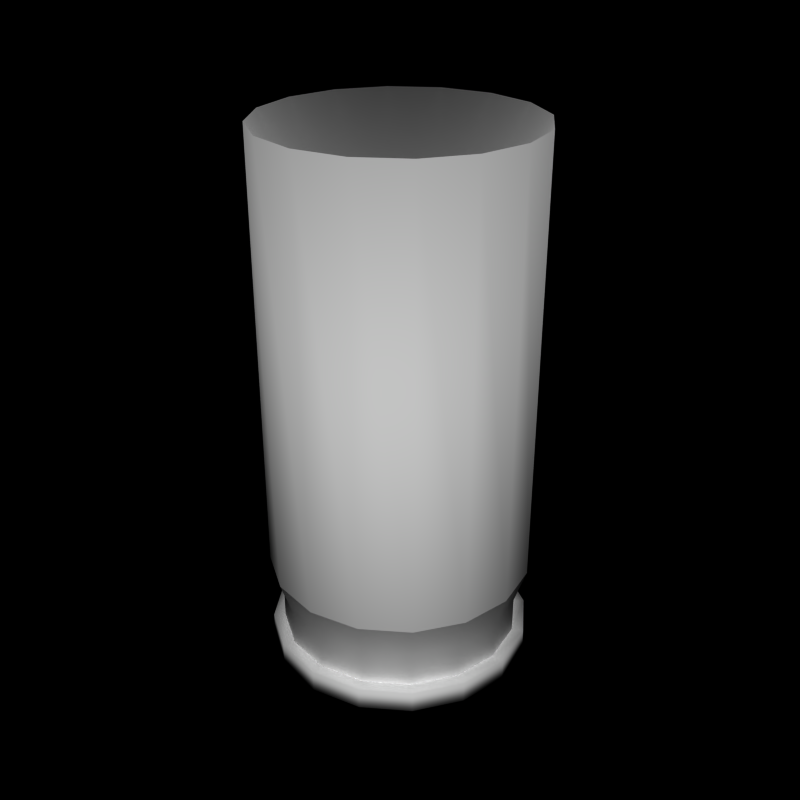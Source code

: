 # Source: pistol9mm.blend  (saved by Blender 2.79.0; exported with 4.5.12 LTS)
import bpy
from mathutils import Matrix  # noqa: F401  (used for matrix-valued properties, if any)

bpy.ops.wm.read_factory_settings(use_empty=True)
scene = bpy.context.scene
scene.name = 'Scene'

# ---- collections
col_collection_1 = bpy.data.collections.new('Collection 1'); scene.collection.children.link(col_collection_1)

# ---- materials (node trees are filled in below, after node groups)
mat_cmc_casing = bpy.data.materials.new('cmc_casing')
mat_cmc_casing.alpha_threshold = 0.0
mat_cmc_casing.roughness = 0.5
mat_cmc_casing.line_color = (0.0, 0.0, 0.0, 1.0)

# ---- material node trees

# ---- world
world_world = bpy.data.worlds.new('World'); scene.world = world_world
world_world.color = (0.0, 0.0, 0.0)
world_world.use_sun_shadow = False
world_world.sun_shadow_jitter_overblur = 0.0
world_world.cycles.sampling_method = 'NONE'
world_world.cycles.sample_map_resolution = 256

# ---- meshes
me_casing = bpy.data.meshes.new('Casing')
me_casing.from_pydata([(0.9444, 2.28, 5.0), (5.407e-08, 2.244, -3.902), (-0.8586, 2.073, -3.902), (-1.586, 1.586, -3.902), (-2.073, 0.8586, -3.902), (-2.244, 2.235e-06, -3.902), (-2.073, -0.8586, -3.902), (-1.586, -1.586, -3.902), (-0.8586, -2.073, -3.902), (-6.77e-07, -2.244, -3.902), (0.8586, -2.073, -3.902), (1.586, -1.586, -3.902), (2.073, -0.8586, -3.902), (2.244, 0.0, -3.902), (2.073, 0.8586, -3.902), (1.586, 1.586, -3.902), (0.9444, 2.28, -5.0), (1.745, 1.745, -5.0), (2.28, 0.9444, -5.0), (2.468, -3.724e-07, -5.0), (2.28, -0.9444, -5.0), (1.745, -1.745, -5.0), (0.9444, -2.28, -5.0), (-7.654e-07, -2.468, -5.0), (-0.9444, -2.28, -5.0), (-1.745, -1.745, -5.0), (-2.28, -0.9444, -5.0), (-2.468, 2.235e-06, -5.0), (-2.28, 0.9444, -5.0), (-1.745, 1.745, -5.0), (-0.9444, 2.28, -5.0), (3.877e-08, 2.468, -5.0), (2.75e-07, 1.49e-06, 0.7157), (0.9444, 2.28, -3.235), (1.745, 1.745, -3.235), (2.28, 0.9444, -3.235), (2.468, 0.0, -3.235), (2.28, -0.9444, -3.235), (1.745, -1.745, -3.235), (0.9444, -2.28, -3.235), (-7.626e-07, -2.468, -3.235), (-0.9444, -2.28, -3.235), (-1.745, -1.745, -3.235), (-2.28, -0.9444, -3.235), (-2.468, 2.607e-06, -3.235), (-2.28, 0.9444, -3.235), (-1.745, 1.745, -3.235), (-0.9444, 2.28, -3.235), (4.153e-08, 2.468, -3.235), (0.8586, 2.073, -4.588), (1.586, 1.586, -4.588), (2.073, 0.8586, -4.588), (2.244, 0.0, -4.588), (2.073, -0.8586, -4.588), (1.586, -1.586, -4.588), (0.8586, -2.073, -4.588), (-6.77e-07, -2.244, -4.588), (-0.8586, -2.073, -4.588), (-1.586, -1.586, -4.588), (-2.073, -0.8586, -4.588), (-2.244, 2.235e-06, -4.588), (-2.073, 0.8586, -4.588), (-1.586, 1.586, -4.588), (-0.8586, 2.073, -4.588), (5.407e-08, 2.244, -4.588), (0.9444, 2.28, -4.588), (1.745, 1.745, -4.588), (2.28, 0.9444, -4.588), (2.468, 0.0, -4.588), (2.28, -0.9444, -4.588), (1.745, -1.745, -4.588), (0.9444, -2.28, -4.588), (-7.654e-07, -2.468, -4.588), (-0.9444, -2.28, -4.588), (-1.745, -1.745, -4.588), (-2.28, -0.9444, -4.588), (-2.468, 2.607e-06, -4.588), (-2.28, 0.9444, -4.588), (-1.745, 1.745, -4.588), (-0.9444, 2.28, -4.588), (3.877e-08, 2.468, -4.588), (0.8586, 2.073, -3.902), (1.745, 1.745, 5.0), (2.28, 0.9444, 5.0), (2.468, 1.49e-06, 5.0), (2.28, -0.9444, 5.0), (1.745, -1.745, 5.0), (0.9444, -2.28, 5.0), (-7.626e-07, -2.468, 5.0), (-0.9444, -2.28, 5.0), (-1.745, -1.745, 5.0), (-2.28, -0.9444, 5.0), (-2.468, 3.724e-06, 5.0), (-2.28, 0.9444, 5.0), (-1.745, 1.745, 5.0), (-0.9444, 2.28, 5.0), (4.153e-08, 2.468, 5.0)], [], [(64, 1, 81, 49), (36, 84, 85, 37), (41, 89, 90, 42), (60, 5, 4, 61), (33, 0, 82, 34), (51, 14, 13, 52), (37, 85, 86, 38), (54, 11, 10, 55), (34, 82, 83, 35), (45, 93, 94, 46), (55, 10, 9, 56), (43, 91, 92, 44), (56, 9, 8, 57), (46, 94, 95, 47), (63, 2, 1, 64), (58, 7, 6, 59), (88, 32, 89), (93, 32, 94), (95, 32, 96), (94, 32, 95), (86, 32, 87), (89, 32, 90), (96, 32, 0), (82, 32, 83), (92, 32, 93), (84, 32, 85), (87, 32, 88), (85, 32, 86), (90, 32, 91), (0, 32, 82), (83, 32, 84), (91, 32, 92), (6, 43, 44, 5), (14, 35, 36, 13), (81, 33, 34, 15), (7, 42, 43, 6), (12, 37, 38, 11), (10, 39, 40, 9), (13, 36, 37, 12), (5, 44, 45, 4), (15, 34, 35, 14), (1, 48, 33, 81), (8, 41, 42, 7), (11, 38, 39, 10), (3, 46, 47, 2), (2, 47, 48, 1), (4, 45, 46, 3), (9, 40, 41, 8), (72, 56, 57, 73), (77, 61, 62, 78), (79, 63, 64, 80), (78, 62, 63, 79), (70, 54, 55, 71), (73, 57, 58, 74), (80, 64, 49, 65), (66, 50, 51, 67), (76, 60, 61, 77), (68, 52, 53, 69), (71, 55, 56, 72), (69, 53, 54, 70), (74, 58, 59, 75), (65, 49, 50, 66), (67, 51, 52, 68), (75, 59, 60, 76), (26, 75, 76, 27), (18, 67, 68, 19), (16, 65, 66, 17), (25, 74, 75, 26), (20, 69, 70, 21), (22, 71, 72, 23), (19, 68, 69, 20), (27, 76, 77, 28), (17, 66, 67, 18), (31, 80, 65, 16), (24, 73, 74, 25), (21, 70, 71, 22), (29, 78, 79, 30), (30, 79, 80, 31), (28, 77, 78, 29), (23, 72, 73, 24), (53, 12, 11, 54), (52, 13, 12, 53), (35, 83, 84, 36), (42, 90, 91, 43), (61, 4, 3, 62), (59, 6, 5, 60), (47, 95, 96, 48), (39, 87, 88, 40), (62, 3, 2, 63), (57, 8, 7, 58), (50, 15, 14, 51), (49, 81, 15, 50), (48, 96, 0, 33), (44, 92, 93, 45), (40, 88, 89, 41), (38, 86, 87, 39), (26, 27, 28, 29, 30, 31, 16, 17, 18, 19, 20, 21, 22, 23, 24, 25)])
me_casing.polygons.foreach_set('use_smooth', [True] * 97)
_k = set([(33, 34), (33, 48), (34, 35), (35, 36), (36, 37), (37, 38), (38, 39), (39, 40), (40, 41), (41, 42), (42, 43), (43, 44), (44, 45), (45, 46), (46, 47), (47, 48), (49, 50), (49, 64), (50, 51), (51, 52), (52, 53), (53, 54), (54, 55), (55, 56), (56, 57), (57, 58), (58, 59), (59, 60), (60, 61), (61, 62), (62, 63), (63, 64)])
me_casing.attributes.new('sharp_edge', 'BOOLEAN', 'EDGE').data.foreach_set('value', [ (min(e.vertices), max(e.vertices)) in _k for e in me_casing.edges])
_uv = me_casing.uv_layers.new(name='UVMap')
_uv.uv.foreach_set('vector', [0.372, 0.0245, 0.372, 0.05818, 0.3421, 0.05818, 0.3421, 0.0245, 0.2519, 0.09379, 0.2519, 0.493, 0.2218, 0.493, 0.2218, 0.09379, 0.1014, 0.09379, 0.1014, 0.493, 0.07164, 0.493, 0.07164, 0.09379, 0.491, 0.0245, 0.491, 0.05818, 0.4614, 0.05818, 0.4614, 0.0245, 0.3421, 0.09379, 0.3421, 0.493, 0.3121, 0.493, 0.3121, 0.09379, 0.282, 0.0245, 0.282, 0.05818, 0.2519, 0.05818, 0.2519, 0.0245, 0.2218, 0.09379, 0.2218, 0.493, 0.1917, 0.493, 0.1917, 0.09379, 0.1917, 0.0245, 0.1917, 0.05818, 0.1616, 0.05818, 0.1616, 0.0245, 0.3121, 0.09379, 0.3121, 0.493, 0.282, 0.493, 0.282, 0.09379, 0.4614, 0.09379, 0.4614, 0.493, 0.4317, 0.493, 0.4317, 0.09379, 0.1616, 0.0245, 0.1616, 0.05818, 0.1315, 0.05818, 0.1315, 0.0245, 0.04164, 0.09379, 0.04164, 0.493, 0.01185, 0.493, 0.01185, 0.09379, 0.1315, 0.0245, 0.1315, 0.05818, 0.1014, 0.05818, 0.1014, 0.0245, 0.4317, 0.09379, 0.4317, 0.493, 0.4019, 0.493, 0.4019, 0.09379, 0.4019, 0.0245, 0.4019, 0.05818, 0.372, 0.05818, 0.372, 0.0245, 0.07164, 0.0245, 0.07164, 0.05818, 0.04164, 0.05818, 0.04164, 0.0245, 0.9422, 0.02303, 0.8762, 0.1219, 0.8994, 0.005269, 0.7595, 0.09873, 0.8762, 0.1219, 0.7595, 0.1452, 0.7772, 0.188, 0.8762, 0.1219, 0.8101, 0.2209, 0.7595, 0.1452, 0.8762, 0.1219, 0.7772, 0.188, 0.9928, 0.09873, 0.8762, 0.1219, 0.9751, 0.05585, 0.8994, 0.005269, 0.8762, 0.1219, 0.8529, 0.005269, 0.8101, 0.2209, 0.8762, 0.1219, 0.8529, 0.2386, 0.8994, 0.2386, 0.8762, 0.1219, 0.9422, 0.2209, 0.7772, 0.05585, 0.8762, 0.1219, 0.7595, 0.09873, 0.9751, 0.188, 0.8762, 0.1219, 0.9928, 0.1452, 0.9751, 0.05585, 0.8762, 0.1219, 0.9422, 0.02303, 0.9928, 0.1452, 0.8762, 0.1219, 0.9928, 0.09873, 0.8529, 0.005269, 0.8762, 0.1219, 0.8101, 0.02303, 0.8529, 0.2386, 0.8762, 0.1219, 0.8994, 0.2386, 0.9422, 0.2209, 0.8762, 0.1219, 0.9751, 0.188, 0.8101, 0.02303, 0.8762, 0.1219, 0.7772, 0.05585, 0.04164, 0.05818, 0.04164, 0.09379, 0.01185, 0.09379, 0.01185, 0.05818, 0.282, 0.05818, 0.282, 0.09379, 0.2519, 0.09379, 0.2519, 0.05818, 0.3421, 0.05818, 0.3421, 0.09379, 0.3121, 0.09379, 0.3121, 0.05818, 0.07164, 0.05818, 0.07164, 0.09379, 0.04164, 0.09379, 0.04164, 0.05818, 0.2218, 0.05818, 0.2218, 0.09379, 0.1917, 0.09379, 0.1917, 0.05818, 0.1616, 0.05818, 0.1616, 0.09379, 0.1315, 0.09379, 0.1315, 0.05818, 0.2519, 0.05818, 0.2519, 0.09379, 0.2218, 0.09379, 0.2218, 0.05818, 0.491, 0.05818, 0.491, 0.09379, 0.4614, 0.09379, 0.4614, 0.05818, 0.3121, 0.05818, 0.3121, 0.09379, 0.282, 0.09379, 0.282, 0.05818, 0.372, 0.05818, 0.372, 0.09379, 0.3421, 0.09379, 0.3421, 0.05818, 0.1014, 0.05818, 0.1014, 0.09379, 0.07164, 0.09379, 0.07164, 0.05818, 0.1917, 0.05818, 0.1917, 0.09379, 0.1616, 0.09379, 0.1616, 0.05818, 0.4317, 0.05818, 0.4317, 0.09379, 0.4019, 0.09379, 0.4019, 0.05818, 0.4019, 0.05818, 0.4019, 0.09379, 0.372, 0.09379, 0.372, 0.05818, 0.4614, 0.05818, 0.4614, 0.09379, 0.4317, 0.09379, 0.4317, 0.05818, 0.1315, 0.05818, 0.1315, 0.09379, 0.1014, 0.09379, 0.1014, 0.05818, 0.5076, 0.09757, 0.5181, 0.09967, 0.5181, 0.1417, 0.5076, 0.1438, 0.6468, 0.2368, 0.6447, 0.2263, 0.6835, 0.2102, 0.6895, 0.2191, 0.7222, 0.1865, 0.7133, 0.1805, 0.7293, 0.1417, 0.7399, 0.1438, 0.6895, 0.2191, 0.6835, 0.2102, 0.7133, 0.1805, 0.7222, 0.1865, 0.5579, 0.02221, 0.5639, 0.03116, 0.5342, 0.06086, 0.5253, 0.05488, 0.5076, 0.1438, 0.5181, 0.1417, 0.5342, 0.1805, 0.5253, 0.1865, 0.7399, 0.1438, 0.7293, 0.1417, 0.7293, 0.09967, 0.7399, 0.09757, 0.7222, 0.05488, 0.7133, 0.06086, 0.6835, 0.03116, 0.6895, 0.02221, 0.6006, 0.2368, 0.6027, 0.2263, 0.6447, 0.2263, 0.6468, 0.2368, 0.6468, 0.004522, 0.6447, 0.01508, 0.6027, 0.01508, 0.6006, 0.004522, 0.5253, 0.05488, 0.5342, 0.06086, 0.5181, 0.09967, 0.5076, 0.09757, 0.6006, 0.004522, 0.6027, 0.01508, 0.5639, 0.03116, 0.5579, 0.02221, 0.5253, 0.1865, 0.5342, 0.1805, 0.5639, 0.2102, 0.5579, 0.2191, 0.7399, 0.09757, 0.7293, 0.09967, 0.7133, 0.06086, 0.7222, 0.05488, 0.6895, 0.02221, 0.6835, 0.03116, 0.6447, 0.01508, 0.6468, 0.004522, 0.5579, 0.2191, 0.5639, 0.2102, 0.6027, 0.2263, 0.6006, 0.2368, 0.04164, 0.006026, 0.04164, 0.0245, 0.01185, 0.0245, 0.01185, 0.006026, 0.2821, 0.006026, 0.2821, 0.0245, 0.2521, 0.0245, 0.2521, 0.006026, 0.3422, 0.006026, 0.3422, 0.0245, 0.3121, 0.0245, 0.3121, 0.006026, 0.07164, 0.006026, 0.07164, 0.0245, 0.04164, 0.0245, 0.04164, 0.006026, 0.222, 0.006026, 0.222, 0.0245, 0.192, 0.0245, 0.192, 0.006026, 0.162, 0.006026, 0.162, 0.0245, 0.1319, 0.0245, 0.1319, 0.006026, 0.2521, 0.006026, 0.2521, 0.0245, 0.222, 0.0245, 0.222, 0.006026, 0.4924, 0.006026, 0.4924, 0.0245, 0.4623, 0.0245, 0.4623, 0.006026, 0.3121, 0.006026, 0.3121, 0.0245, 0.2821, 0.0245, 0.2821, 0.006026, 0.3722, 0.006026, 0.3722, 0.0245, 0.3422, 0.0245, 0.3422, 0.006026, 0.1019, 0.006026, 0.1019, 0.0245, 0.07164, 0.0245, 0.07164, 0.006026, 0.192, 0.006026, 0.192, 0.0245, 0.162, 0.0245, 0.162, 0.006026, 0.4323, 0.006026, 0.4323, 0.0245, 0.4022, 0.0245, 0.4022, 0.006026, 0.4022, 0.006026, 0.4022, 0.0245, 0.3722, 0.0245, 0.3722, 0.006026, 0.4623, 0.006026, 0.4623, 0.0245, 0.4323, 0.0245, 0.4323, 0.006026, 0.1319, 0.006026, 0.1319, 0.0245, 0.1019, 0.0245, 0.1019, 0.006026, 0.2218, 0.0245, 0.2218, 0.05818, 0.1917, 0.05818, 0.1917, 0.0245, 0.2519, 0.0245, 0.2519, 0.05818, 0.2218, 0.05818, 0.2218, 0.0245, 0.282, 0.09379, 0.282, 0.493, 0.2519, 0.493, 0.2519, 0.09379, 0.07164, 0.09379, 0.07164, 0.493, 0.04164, 0.493, 0.04164, 0.09379, 0.4614, 0.0245, 0.4614, 0.05818, 0.4317, 0.05818, 0.4317, 0.0245, 0.04164, 0.0245, 0.04164, 0.05818, 0.01185, 0.05818, 0.01185, 0.0245, 0.4019, 0.09379, 0.4019, 0.493, 0.372, 0.493, 0.372, 0.09379, 0.1616, 0.09379, 0.1616, 0.493, 0.1315, 0.493, 0.1315, 0.09379, 0.4317, 0.0245, 0.4317, 0.05818, 0.4019, 0.05818, 0.4019, 0.0245, 0.1014, 0.0245, 0.1014, 0.05818, 0.07164, 0.05818, 0.07164, 0.0245, 0.3121, 0.0245, 0.3121, 0.05818, 0.282, 0.05818, 0.282, 0.0245, 0.3421, 0.0245, 0.3421, 0.05818, 0.3121, 0.05818, 0.3121, 0.0245, 0.372, 0.09379, 0.372, 0.493, 0.3421, 0.493, 0.3421, 0.09379, 0.491, 0.09379, 0.491, 0.493, 0.4614, 0.493, 0.4614, 0.09379, 0.1315, 0.09379, 0.1315, 0.493, 0.1014, 0.493, 0.1014, 0.09379, 0.1917, 0.09379, 0.1917, 0.493, 0.1616, 0.493, 0.1616, 0.09379, 0.5579, 0.02233, 0.6006, 0.004651, 0.6468, 0.004651, 0.6895, 0.02233, 0.7222, 0.05501, 0.7399, 0.0977, 0.7399, 0.1439, 0.7222, 0.1866, 0.6895, 0.2193, 0.6468, 0.237, 0.6006, 0.237, 0.5579, 0.2193, 0.5253, 0.1866, 0.5076, 0.1439, 0.5076, 0.0977, 0.5253, 0.05501])
me_casing.materials.append(mat_cmc_casing)
me_casing.use_remesh_preserve_volume = False
me_casing.use_remesh_preserve_attributes = False
me_casing.use_mirror_vertex_groups = False
me_casing.update()
arm_casing = bpy.data.armatures.new('Casing')  # bones are not reproduced

# ---- objects
ob_armature = bpy.data.objects.new('armature', arm_casing)
ob_casing = bpy.data.objects.new('Casing', me_casing)

# ---- transforms, parenting, visibility, modifiers, constraints
ob_armature.location = (0.0, 0.0, 0.0)
ob_armature.lineart.crease_threshold = 0.0
ob_casing.parent = ob_armature
ob_casing.location = (0.0, 0.0, 0.0)
ob_casing.lineart.crease_threshold = 0.0
_vg = ob_casing.vertex_groups.new(name='Base')
_vg.add([0, 1, 2, 3, 4, 5, 6, 7, 8, 9, 10, 11, 12, 13, 14, 15, 16, 17, 18, 19, 20, 21, 22, 23, 24, 25, 26, 27, 28, 29, 30, 31, 32, 33, 34, 35, 36, 37, 38, 39, 40, 41, 42, 43, 44, 45, 46, 47, 48, 49, 50, 51, 52, 53, 54, 55, 56, 57, 58, 59, 60, 61, 62, 63, 64, 65, 66, 67, 68, 69, 70, 71, 72, 73, 74, 75, 76, 77, 78, 79, 80, 81, 82, 83, 84, 85, 86, 87, 88, 89, 90, 91, 92, 93, 94, 95, 96], 1.0, 'REPLACE')
_m = ob_casing.modifiers.new('Armature', 'ARMATURE')
_m.object = ob_armature

# ---- collection membership
col_collection_1.objects.link(ob_armature)
col_collection_1.objects.link(ob_casing)

# ---- scene / render settings (as saved in the file)
scene.frame_start = 1; scene.frame_end = 250; scene.frame_set(250)
scene.render.engine = 'BLENDER_EEVEE_NEXT'
scene.render.image_settings.compression = 90
scene.render.resolution_x = 240
scene.render.resolution_y = 240
scene.render.pixel_aspect_x = 100.0
scene.render.pixel_aspect_y = 100.0
scene.render.fps = 25
scene.render.dither_intensity = 0.0
scene.render.film_transparent = True
scene.render.use_compositing = False
scene.render.use_sequencer = False
scene.render.bake_margin = 2
scene.render.bake_bias = 0.0
scene.render.use_stamp_time = False
scene.render.use_stamp_date = False
scene.render.use_stamp_frame = False
scene.render.use_stamp_camera = False
scene.render.use_stamp_scene = False
scene.render.use_stamp_filename = False
scene.render.use_stamp_render_time = False
scene.render.stamp_font_size = 0
scene.cycles.use_denoising = False
scene.cycles.samples = 10
scene.cycles.sampling_pattern = 'TABULATED_SOBOL'
scene.cycles.light_sampling_threshold = 0.0
scene.cycles.use_adaptive_sampling = False
scene.cycles.use_light_tree = False
scene.cycles.blur_glossy = 0.0
scene.cycles.volume_bounces = 1
scene.cycles.pixel_filter_type = 'GAUSSIAN'
scene.cycles.sample_clamp_indirect = 0.0
scene.view_settings.view_transform = 'Raw'
bpy.context.view_layer.update()

# ---- added for rendering (the .blend has no active camera and no usable light): camera, sun
cam_auto = bpy.data.cameras.new('AutoCamera')
cam_auto.lens = 50.0
cam_auto.sensor_width = 36.0
cam_auto.clip_end = 1000.0
ob_auto_camera = bpy.data.objects.new('AutoCamera', cam_auto)
scene.collection.objects.link(ob_auto_camera)
ob_auto_camera.location = (11.2834, -13.5401, 9.02675)
ob_auto_camera.rotation_euler = (1.09748, -7.21219e-08, 0.694738)
scene.camera = ob_auto_camera
light_auto_sun = bpy.data.lights.new('AutoSun', 'SUN')
light_auto_sun.energy = 3.0
light_auto_sun.angle = 0.0523599
ob_auto_sun = bpy.data.objects.new('AutoSun', light_auto_sun)
scene.collection.objects.link(ob_auto_sun)
ob_auto_sun.rotation_euler = (0.872665, 0.174533, 0.523599)
bpy.context.view_layer.update()
